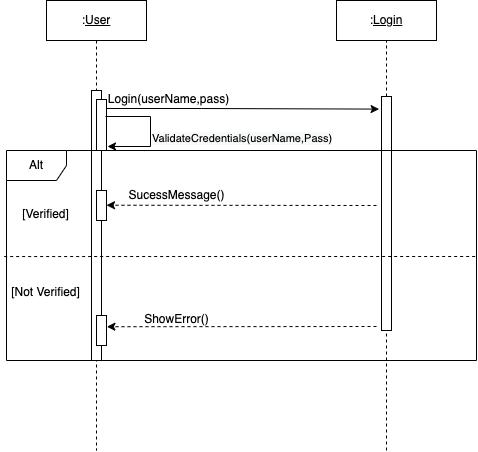

The diagram above was exported from draw.io. Its source (the exported page's mxGraphModel, read from the mxfile embedded in the PNG):
<mxGraphModel dx="830" dy="488" grid="1" gridSize="10" guides="1" tooltips="1" connect="1" arrows="1" fold="1" page="1" pageScale="1" pageWidth="1100" pageHeight="850" background="none" math="0" shadow="0">
  <root>
    <mxCell id="0" />
    <mxCell id="1" parent="0" />
    <mxCell id="7baba1c4bc27f4b0-8" value=":Object" style="shape=umlLifeline;perimeter=lifelinePerimeter;whiteSpace=wrap;html=1;container=1;collapsible=0;recursiveResize=0;outlineConnect=0;rounded=1;shadow=0;comic=0;labelBackgroundColor=none;strokeWidth=1;fontFamily=Verdana;fontSize=12;align=center;" parent="1" vertex="1">
      <mxGeometry x="100" y="80" width="100" height="450" as="geometry" />
    </mxCell>
    <mxCell id="zqIWb83uhfQ4lEA7VjBS-2" value=":&lt;u&gt;User&lt;/u&gt;" style="rounded=0;whiteSpace=wrap;html=1;" parent="7baba1c4bc27f4b0-8" vertex="1">
      <mxGeometry width="100" height="40" as="geometry" />
    </mxCell>
    <mxCell id="zqIWb83uhfQ4lEA7VjBS-5" value="" style="html=1;points=[];perimeter=orthogonalPerimeter;rounded=0;shadow=0;comic=0;labelBackgroundColor=none;strokeWidth=1;fontFamily=Verdana;fontSize=12;align=center;" parent="7baba1c4bc27f4b0-8" vertex="1">
      <mxGeometry x="45" y="90" width="10" height="270" as="geometry" />
    </mxCell>
    <mxCell id="2S_SVlNE5LZ0YDLMohd4-1" value="" style="html=1;points=[];perimeter=orthogonalPerimeter;rounded=0;shadow=0;comic=0;labelBackgroundColor=none;strokeWidth=1;fontFamily=Verdana;fontSize=12;align=center;" parent="7baba1c4bc27f4b0-8" vertex="1">
      <mxGeometry x="50" y="99" width="10" height="51" as="geometry" />
    </mxCell>
    <mxCell id="zqIWb83uhfQ4lEA7VjBS-8" value="" style="endArrow=classic;html=1;rounded=0;entryX=-0.016;entryY=0.42;entryDx=0;entryDy=0;entryPerimeter=0;" parent="1" edge="1">
      <mxGeometry width="50" height="50" relative="1" as="geometry">
        <mxPoint x="160" y="188" as="sourcePoint" />
        <mxPoint x="432.5999999999999" y="188.60000000000002" as="targetPoint" />
        <Array as="points">
          <mxPoint x="255" y="188" />
        </Array>
      </mxGeometry>
    </mxCell>
    <mxCell id="zqIWb83uhfQ4lEA7VjBS-15" value="Login(userName,pass)" style="text;html=1;align=center;verticalAlign=middle;resizable=0;points=[];autosize=1;strokeColor=none;fillColor=none;" parent="1" vertex="1">
      <mxGeometry x="152" y="164" width="140" height="30" as="geometry" />
    </mxCell>
    <mxCell id="zqIWb83uhfQ4lEA7VjBS-1" value=":&lt;u&gt;Login&lt;/u&gt;" style="rounded=0;whiteSpace=wrap;html=1;" parent="1" vertex="1">
      <mxGeometry x="390" y="80" width="100" height="40" as="geometry" />
    </mxCell>
    <mxCell id="zqIWb83uhfQ4lEA7VjBS-18" value="" style="endArrow=none;dashed=1;html=1;rounded=0;entryX=0.5;entryY=1;entryDx=0;entryDy=0;startArrow=none;" parent="1" source="zqIWb83uhfQ4lEA7VjBS-19" target="zqIWb83uhfQ4lEA7VjBS-1" edge="1">
      <mxGeometry width="50" height="50" relative="1" as="geometry">
        <mxPoint x="440" y="651" as="sourcePoint" />
        <mxPoint x="560" y="250" as="targetPoint" />
      </mxGeometry>
    </mxCell>
    <mxCell id="zqIWb83uhfQ4lEA7VjBS-19" value="" style="html=1;points=[];perimeter=orthogonalPerimeter;rounded=0;shadow=0;comic=0;labelBackgroundColor=none;strokeWidth=1;fontFamily=Verdana;fontSize=12;align=center;" parent="1" vertex="1">
      <mxGeometry x="435" y="176" width="10" height="234" as="geometry" />
    </mxCell>
    <mxCell id="zqIWb83uhfQ4lEA7VjBS-20" value="" style="endArrow=none;dashed=1;html=1;rounded=0;entryX=0.5;entryY=1;entryDx=0;entryDy=0;" parent="1" target="zqIWb83uhfQ4lEA7VjBS-19" edge="1">
      <mxGeometry width="50" height="50" relative="1" as="geometry">
        <mxPoint x="440" y="530" as="sourcePoint" />
        <mxPoint x="440" y="120" as="targetPoint" />
      </mxGeometry>
    </mxCell>
    <mxCell id="zqIWb83uhfQ4lEA7VjBS-17" value="Alt" style="shape=umlFrame;whiteSpace=wrap;html=1;" parent="1" vertex="1">
      <mxGeometry x="60" y="230" width="470" height="210" as="geometry" />
    </mxCell>
    <mxCell id="zqIWb83uhfQ4lEA7VjBS-29" value="" style="endArrow=none;dashed=1;html=1;rounded=0;exitX=-0.005;exitY=0.505;exitDx=0;exitDy=0;exitPerimeter=0;" parent="1" source="zqIWb83uhfQ4lEA7VjBS-17" edge="1">
      <mxGeometry width="50" height="50" relative="1" as="geometry">
        <mxPoint x="370" y="330" as="sourcePoint" />
        <mxPoint x="530" y="336" as="targetPoint" />
      </mxGeometry>
    </mxCell>
    <mxCell id="zqIWb83uhfQ4lEA7VjBS-30" value="[Verified]" style="text;html=1;align=center;verticalAlign=middle;resizable=0;points=[];autosize=1;strokeColor=none;fillColor=none;" parent="1" vertex="1">
      <mxGeometry x="64" y="279" width="70" height="30" as="geometry" />
    </mxCell>
    <mxCell id="zqIWb83uhfQ4lEA7VjBS-31" value="[Not Verified]" style="text;html=1;align=center;verticalAlign=middle;resizable=0;points=[];autosize=1;strokeColor=none;fillColor=none;" parent="1" vertex="1">
      <mxGeometry x="54" y="357" width="90" height="30" as="geometry" />
    </mxCell>
    <mxCell id="zqIWb83uhfQ4lEA7VjBS-35" value="" style="html=1;points=[];perimeter=orthogonalPerimeter;rounded=0;shadow=0;comic=0;labelBackgroundColor=none;strokeWidth=1;fontFamily=Verdana;fontSize=12;align=center;" parent="1" vertex="1">
      <mxGeometry x="150" y="395" width="10" height="30" as="geometry" />
    </mxCell>
    <mxCell id="zqIWb83uhfQ4lEA7VjBS-40" value="ShowError()" style="text;html=1;align=center;verticalAlign=middle;resizable=0;points=[];autosize=1;strokeColor=none;fillColor=none;" parent="1" vertex="1">
      <mxGeometry x="190" y="389" width="80" height="20" as="geometry" />
    </mxCell>
    <mxCell id="zqIWb83uhfQ4lEA7VjBS-41" value="" style="endArrow=classic;html=1;rounded=0;dashed=1;entryX=1.042;entryY=0.374;entryDx=0;entryDy=0;entryPerimeter=0;" parent="1" target="zqIWb83uhfQ4lEA7VjBS-35" edge="1">
      <mxGeometry width="50" height="50" relative="1" as="geometry">
        <mxPoint x="430" y="406" as="sourcePoint" />
        <mxPoint x="360" y="310" as="targetPoint" />
      </mxGeometry>
    </mxCell>
    <mxCell id="5EuQIJiSUfcJAtdf1fdc-1" value="" style="endArrow=classic;html=1;rounded=0;entryX=1.2;entryY=0.519;entryDx=0;entryDy=0;entryPerimeter=0;" parent="1" edge="1">
      <mxGeometry width="50" height="50" relative="1" as="geometry">
        <mxPoint x="159" y="196" as="sourcePoint" />
        <mxPoint x="161" y="225.976" as="targetPoint" />
        <Array as="points">
          <mxPoint x="204" y="196" />
          <mxPoint x="204" y="226" />
        </Array>
      </mxGeometry>
    </mxCell>
    <mxCell id="q1SVRmIDJOZ7hsn9awQl-1" value="&lt;span style=&quot;color: rgb(0, 0, 0); font-family: Helvetica; font-size: 11px; font-style: normal; font-variant-ligatures: normal; font-variant-caps: normal; font-weight: 400; letter-spacing: normal; orphans: 2; text-align: center; text-indent: 0px; text-transform: none; widows: 2; word-spacing: 0px; -webkit-text-stroke-width: 0px; background-color: rgb(248, 249, 250); text-decoration-thickness: initial; text-decoration-style: initial; text-decoration-color: initial; float: none; display: inline !important;&quot;&gt;ValidateCredentials(userName,Pass)&lt;/span&gt;" style="text;whiteSpace=wrap;html=1;fontSize=11;" parent="1" vertex="1">
      <mxGeometry x="204" y="205" width="210" height="40" as="geometry" />
    </mxCell>
    <mxCell id="39fwZDcUuL02vqzQNYSD-1" value="" style="html=1;points=[];perimeter=orthogonalPerimeter;rounded=0;shadow=0;comic=0;labelBackgroundColor=none;strokeWidth=1;fontFamily=Verdana;fontSize=12;align=center;" parent="1" vertex="1">
      <mxGeometry x="150" y="270" width="10" height="30" as="geometry" />
    </mxCell>
    <mxCell id="39fwZDcUuL02vqzQNYSD-2" value="" style="endArrow=classic;html=1;rounded=0;dashed=1;entryX=1.042;entryY=0.374;entryDx=0;entryDy=0;entryPerimeter=0;" parent="1" edge="1">
      <mxGeometry width="50" height="50" relative="1" as="geometry">
        <mxPoint x="430" y="285" as="sourcePoint" />
        <mxPoint x="160.00000000000009" y="284.72" as="targetPoint" />
      </mxGeometry>
    </mxCell>
    <mxCell id="39fwZDcUuL02vqzQNYSD-3" value="&lt;span style=&quot;font-size: 12px;&quot;&gt;SucessMessage()&lt;/span&gt;" style="text;html=1;align=center;verticalAlign=middle;resizable=0;points=[];autosize=1;strokeColor=none;fillColor=none;fontSize=11;" parent="1" vertex="1">
      <mxGeometry x="170" y="260" width="120" height="30" as="geometry" />
    </mxCell>
  </root>
</mxGraphModel>